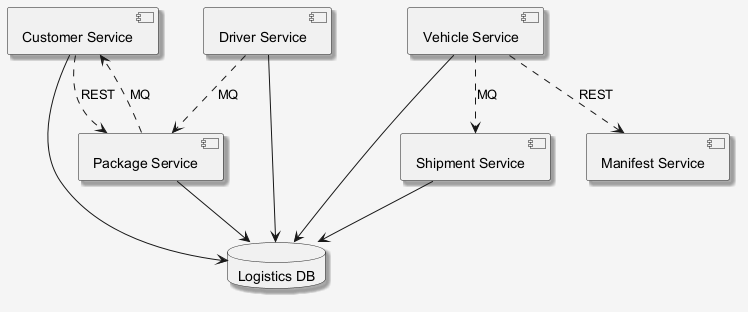

The diagram above was rendered by PlantUML. Its source (embedded in the PNG):
@startuml
skinparam shadowing false
skinparam backgroundColor #F5F5F5
skinparam shadowing true
component "Shipment Service" as C_ShipmentService
component "Customer Service" as C_CustomerService
component "Package Service" as C_PackageService
component "Driver Service" as C_DriverService
component "Manifest Service" as C_ManifestService
component "Vehicle Service" as C_VehicleService
database "Logistics DB" as DB_logistics
C_ShipmentService --> DB_logistics
C_CustomerService --> DB_logistics
C_PackageService --> DB_logistics
C_DriverService --> DB_logistics
C_VehicleService --> DB_logistics
C_VehicleService ..> C_ShipmentService : MQ
C_VehicleService ..> C_ManifestService : REST
C_CustomerService ..> C_PackageService : REST
C_PackageService ..> C_CustomerService : MQ
C_DriverService ..> C_PackageService : MQ
@enduml